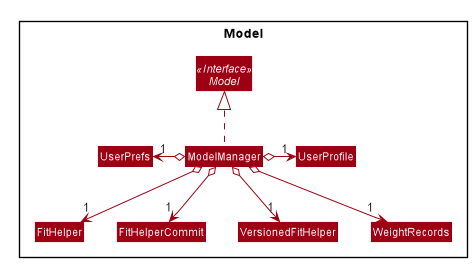

The diagram above was rendered by PlantUML. Its source (embedded in the PNG):
@startuml








skinparam BackgroundColor #FFFFFFF

skinparam Shadowing false

skinparam Class {
    FontColor #FFFFFF
    BorderThickness 1
    BorderColor #FFFFFF
    StereotypeFontColor #FFFFFF
    FontName Arial
}

skinparam Actor {
    BorderColor #000000
    Color #000000
    FontName Arial
}

skinparam Sequence {
    MessageAlign center
    BoxFontSize 15
    BoxPadding 0
    BoxFontColor #FFFFFF
    FontName Arial
}

skinparam Participant {
    FontColor #FFFFFFF
    Padding 20
}

skinparam MinClassWidth 50
skinparam ParticipantPadding 10
skinparam Shadowing false
skinparam DefaultTextAlignment center
skinparam packageStyle Rectangle

hide footbox
hide members
hide circle
skinparam arrowThickness 1.1
skinparam arrowColor #9D0012
skinparam classBackgroundColor #9D0012

Package Model <<Rectangle>> {
    Interface Model <<Interface>>

    Class FitHelper
    Class FitHelperCommit
    Class UserPrefs
    Class UserProfile
    Class VersionedFitHelper
    Class WeightRecords
    Class ModelManager
}

ModelManager .up.|> Model

ModelManager o-left-> "1" UserPrefs
ModelManager o-right-> "1" UserProfile
ModelManager o-down-> "1" WeightRecords
ModelManager o-down-> "1" FitHelper
ModelManager o-down-> "1" VersionedFitHelper
ModelManager o-down-> "1" FitHelperCommit

@enduml